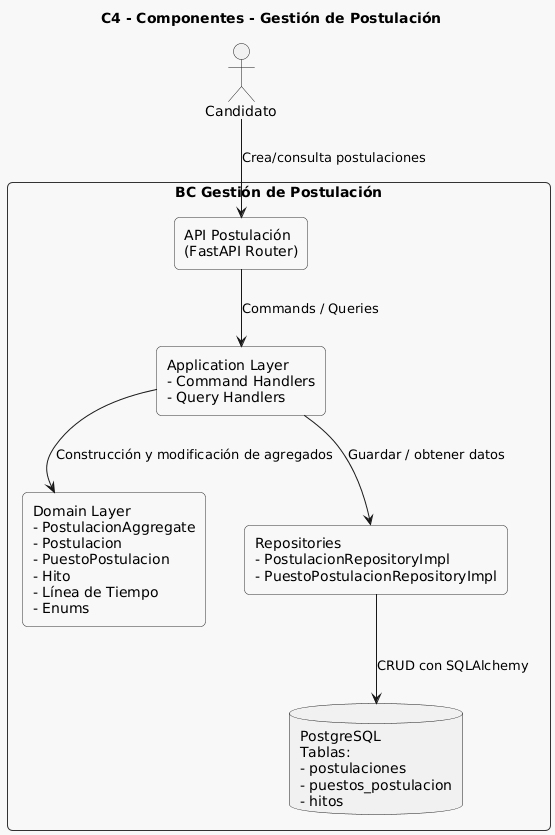

The diagram above was rendered by PlantUML. Its source (embedded in the PNG):
@startuml
title C4 - Componentes - Gestión de Postulación

skinparam rectangle {
  BackgroundColor #F8F8F8
  BorderColor #333
  RoundCorner 10
}
skinparam shadowing false

actor "Candidato" as candidato

rectangle "BC Gestión de Postulación" as bc {
  
  rectangle "API Postulación\n(FastAPI Router)" as api

  rectangle "Application Layer\n- Command Handlers\n- Query Handlers" as app_layer

  rectangle "Domain Layer\n- PostulacionAggregate\n- Postulacion\n- PuestoPostulacion\n- Hito\n- Línea de Tiempo\n- Enums" as domain_layer

  rectangle "Repositories\n- PostulacionRepositoryImpl\n- PuestoPostulacionRepositoryImpl" as repos

  database "PostgreSQL\nTablas:\n- postulaciones\n- puestos_postulacion\n- hitos" as db
}

candidato --> api : "Crea/consulta postulaciones"

api --> app_layer : "Commands / Queries"
app_layer --> domain_layer : "Construcción y modificación de agregados"
app_layer --> repos : "Guardar / obtener datos"
repos --> db : "CRUD con SQLAlchemy"
@enduml